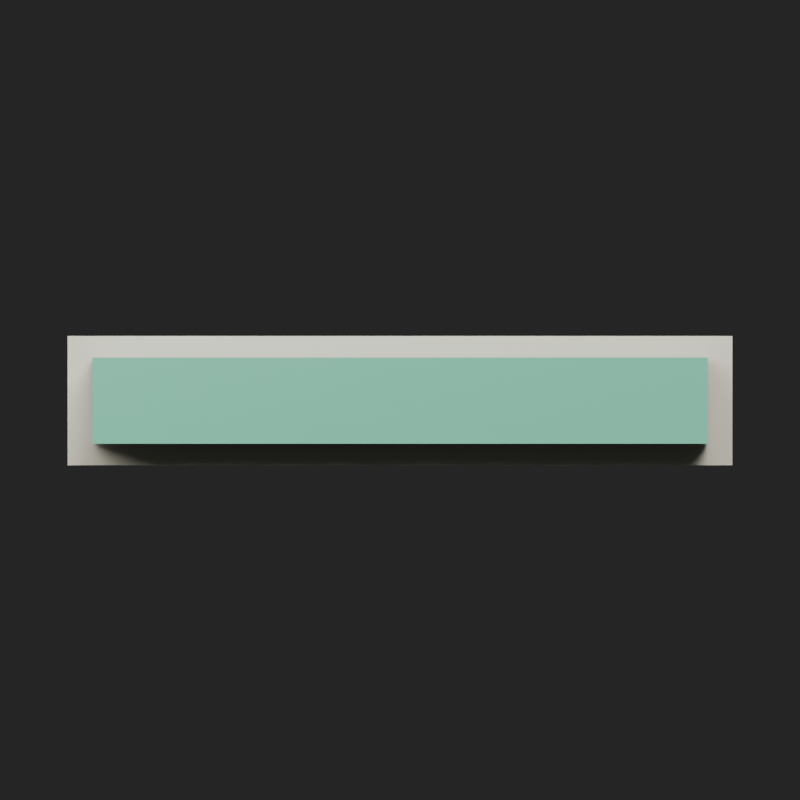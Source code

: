 # Source: hp-100.blend  (saved by Blender 5.2.44; exported with 4.5.12 LTS)
import bpy
from mathutils import Matrix  # noqa: F401  (used for matrix-valued properties, if any)

bpy.ops.wm.read_factory_settings(use_empty=True)
scene = bpy.context.scene
scene.name = 'Scene'

# ---- materials (node trees are filled in below, after node groups)
mat_bar_border = bpy.data.materials.new('bar-border')
mat_bar_border.diffuse_color = (0.94, 0.88, 0.72, 1.0)
mat_bar_background = bpy.data.materials.new('bar-background')
mat_bar_background.diffuse_color = (0.1, 0.15, 0.18, 1.0)
mat_hp_fill = bpy.data.materials.new('hp-fill')
mat_hp_fill.diffuse_color = (0.18, 0.69, 0.46, 1.0)

# ---- material node trees
mat_bar_border.use_nodes = True; mat_bar_border.node_tree.nodes.clear()
_N = mat_bar_border.node_tree.nodes; _L = mat_bar_border.node_tree.links
n0 = _N.new('ShaderNodeBsdfPrincipled'); n0.name = 'Principled BSDF'; n0.location = (-200, 100)
n0.inputs[0].default_value = (0.94, 0.88, 0.72, 1.0)
n0.inputs[2].default_value = 0.8
n0.inputs[10].default_value = 0.005
n0.inputs[27].default_value = (0.94, 0.88, 0.72, 1.0)
n1 = _N.new('ShaderNodeOutputMaterial'); n1.name = 'Material Output'; n1.location = (200, 100)
_L.new(n0.outputs[0], n1.inputs[0])
n1.is_active_output = True
mat_bar_background.use_nodes = True; mat_bar_background.node_tree.nodes.clear()
_N = mat_bar_background.node_tree.nodes; _L = mat_bar_background.node_tree.links
n0 = _N.new('ShaderNodeBsdfPrincipled'); n0.name = 'Principled BSDF'; n0.location = (-200, 100)
n0.inputs[0].default_value = (0.1, 0.15, 0.18, 1.0)
n0.inputs[2].default_value = 0.8
n0.inputs[10].default_value = 0.005
n0.inputs[27].default_value = (0.1, 0.15, 0.18, 1.0)
n1 = _N.new('ShaderNodeOutputMaterial'); n1.name = 'Material Output'; n1.location = (200, 100)
_L.new(n0.outputs[0], n1.inputs[0])
n1.is_active_output = True
mat_hp_fill.use_nodes = True; mat_hp_fill.node_tree.nodes.clear()
_N = mat_hp_fill.node_tree.nodes; _L = mat_hp_fill.node_tree.links
n0 = _N.new('ShaderNodeBsdfPrincipled'); n0.name = 'Principled BSDF'; n0.location = (-200, 100)
n0.inputs[0].default_value = (0.18, 0.69, 0.46, 1.0)
n0.inputs[2].default_value = 0.8
n0.inputs[10].default_value = 0.005
n0.inputs[27].default_value = (0.18, 0.69, 0.46, 1.0)
n1 = _N.new('ShaderNodeOutputMaterial'); n1.name = 'Material Output'; n1.location = (200, 100)
_L.new(n0.outputs[0], n1.inputs[0])
n1.is_active_output = True

# ---- world
world_studio = bpy.data.worlds.new('studio'); scene.world = world_studio
world_studio.use_nodes = True; world_studio.node_tree.nodes.clear()
_N = world_studio.node_tree.nodes; _L = world_studio.node_tree.links
n0 = _N.new('ShaderNodeBackground'); n0.name = 'Background'; n0.location = (-200, 100)
n0.inputs[0].default_value = (0.05, 0.05, 0.05, 1.0)
n0.inputs[1].default_value = 0.5
n1 = _N.new('ShaderNodeOutputWorld'); n1.name = 'World Output'; n1.location = (200, 100)
_L.new(n0.outputs[0], n1.inputs[0])
n1.is_active_output = True

# ---- cameras
cam_camera = bpy.data.cameras.new('Camera')
cam_camera.type = 'ORTHO'
cam_camera.ortho_scale = 1.3

# ---- lights
light_area = bpy.data.lights.new('Area', 'AREA')
light_area.energy = 700.0
light_area.size = 5.0
light_area.size_y = 1.0
light_area_001 = bpy.data.lights.new('Area.001', 'AREA')
light_area_001.energy = 400.0
light_area_001.size = 5.0
light_area_001.size_y = 1.0

# ---- meshes
me_border = bpy.data.meshes.new('border')
me_border.from_pydata([(-0.54, -0.015, -0.105), (0.54, -0.015, -0.105), (0.54, -0.015, 0.105), (-0.54, -0.015, 0.105), (-0.54, 0.015, -0.105), (0.54, 0.015, -0.105), (0.54, 0.015, 0.105), (-0.54, 0.015, 0.105)], [], [(3, 2, 1, 0), (4, 5, 6, 7), (0, 1, 5, 4), (1, 2, 6, 5), (2, 3, 7, 6), (3, 0, 4, 7)])
me_border.materials.append(mat_bar_border)
me_border.update()
me_background = bpy.data.meshes.new('background')
me_background.from_pydata([(-0.5, -0.015, -0.07), (0.5, -0.015, -0.07), (0.5, -0.015, 0.07), (-0.5, -0.015, 0.07), (-0.5, 0.015, -0.07), (0.5, 0.015, -0.07), (0.5, 0.015, 0.07), (-0.5, 0.015, 0.07)], [], [(3, 2, 1, 0), (4, 5, 6, 7), (0, 1, 5, 4), (1, 2, 6, 5), (2, 3, 7, 6), (3, 0, 4, 7)])
me_background.materials.append(mat_bar_background)
me_background.update()
me_fill = bpy.data.meshes.new('fill')
me_fill.from_pydata([(-0.5, -0.015, -0.07), (0.5, -0.015, -0.07), (0.5, -0.015, 0.07), (-0.5, -0.015, 0.07), (-0.5, 0.015, -0.07), (0.5, 0.015, -0.07), (0.5, 0.015, 0.07), (-0.5, 0.015, 0.07)], [], [(3, 2, 1, 0), (4, 5, 6, 7), (0, 1, 5, 4), (1, 2, 6, 5), (2, 3, 7, 6), (3, 0, 4, 7)])
me_fill.materials.append(mat_hp_fill)
me_fill.update()

# ---- objects
ob_border = bpy.data.objects.new('border', me_border)
ob_background = bpy.data.objects.new('background', me_background)
ob_fill = bpy.data.objects.new('fill', me_fill)
ob_area = bpy.data.objects.new('Area', light_area)
ob_area_001 = bpy.data.objects.new('Area.001', light_area_001)
ob_camera = bpy.data.objects.new('Camera', cam_camera)

# ---- transforms, parenting, visibility, modifiers, constraints
ob_border.location = (0.0, 0.035, 0.0)
ob_background.location = (0.0, 0.0, 0.0)
ob_fill.location = (0.0, -0.04, 0.0)
ob_area.location = (2.0, -4.0, 6.0)
ob_area.rotation_euler = (0.6405, 5.714e-08, 0.4636)
ob_area_001.location = (-3.0, -1.0, 3.0)
ob_area_001.rotation_euler = (0.8117, -1.032e-07, -1.249)
ob_camera.location = (0.0, -5.0, 0.0)
ob_camera.rotation_euler = (1.571, -0.0, 0.0)

# ---- collection membership
scene.collection.objects.link(ob_border)
scene.collection.objects.link(ob_background)
scene.collection.objects.link(ob_fill)
scene.collection.objects.link(ob_area)
scene.collection.objects.link(ob_area_001)
scene.collection.objects.link(ob_camera)

# ---- scene / render settings (as saved in the file)
scene.camera = ob_camera
scene.frame_start = 1; scene.frame_end = 1; scene.frame_set(1)
scene.render.engine = 'BLENDER_EEVEE_NEXT'
scene.render.resolution_x = 512
scene.render.resolution_y = 512
scene.render.film_transparent = True
scene.render.bake_bias = 0.0
scene.render.bake_samples = 0
scene.render.compositor_device = 'GPU'
scene.eevee.taa_render_samples = 8
scene.eevee.use_volume_custom_range = False
scene.eevee.fast_gi_thickness_near = 0.1
scene.eevee.fast_gi_thickness_far = 0.0
scene.eevee.ray_tracing_options.screen_trace_thickness = 0.1
bpy.context.view_layer.update()
